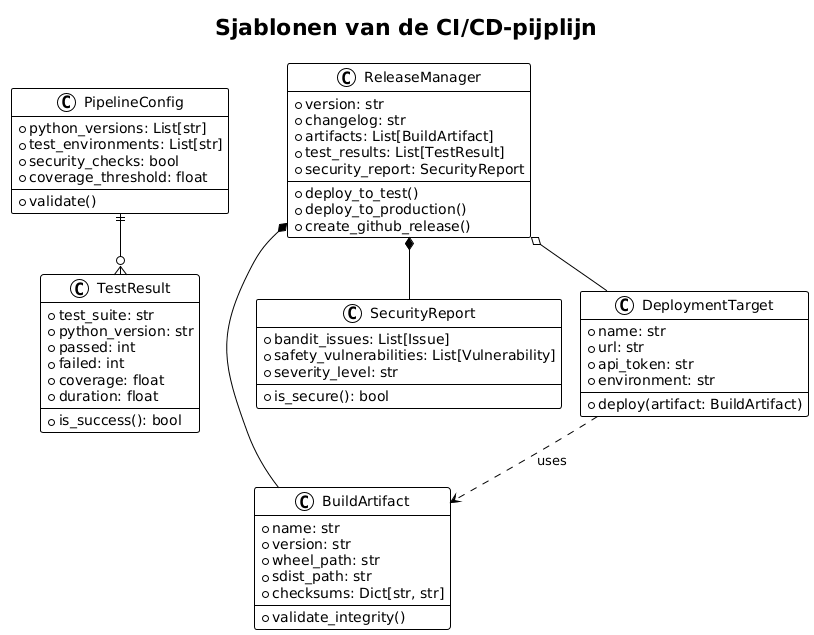

The diagram above was rendered by PlantUML. Its source (embedded in the PNG):
@startuml







<style>
  root {
    BackgroundColor white
    FontColor black
    FontName Verdana
    HyperLinkColor blue
    LineColor black
    LineThickness 1
    Margin 5
  }
  document {
    caption {
      LineThickness 0
    }
    footer {
      LineThickness 0
    }
    header {
      LineThickness 0
    }
    title {
      FontSize 22
      LineThickness 0
    }
  }
  node {
    MaximumWidth 300
  }
</style>

skinparam ArrowLollipopColor black
skinparam BackgroundColor white
skinparam DefaultFontName Verdana
skinparam DefaultMonospacedFontName Courier
skinparam LifelineStrategy nosolid
skinparam ParticipantPadding 10
skinparam SequenceLifeLineBorderColor black
skinparam Shadowing false
skinparam UseBetaStyle true

skinparam Activity {
  BackgroundColor white
  BarColor black
  BorderColor black
  FontColor black
  FontName Verdana
}
skinparam Boundary {
  FontColor black
}
skinparam Box {
  Padding 5
}
skinparam CircledCharacter {
  FontColor black
  FontName Courier
  Radius 9
}
skinparam Class {
  BackgroundColor white
  BorderColor black
  FontColor black
  FontName Verdana
}
skinparam ClassAttribute {
  FontColor black
  FontName Verdana
}
skinparam ClassStereotype {
  FontColor black
  FontName Verdana
}
skinparam Footer {
  FontColor black
  FontName Verdana
}
skinparam Header {
  FontColor black
  FontName Verdana
}
skinparam Hyperlink {
  Color blue
}
skinparam IconPackage {
  Color black
  BackgroundColor white
}
skinparam IconPrivate {
  Color black
  BackgroundColor white
}
skinparam IconProtected {
  Color black
  BackgroundColor white
}
skinparam IconPublic {
  Color black
  BackgroundColor white
}
skinparam Note {
  FontColor black
  FontName Verdana
}
skinparam Object {
  BorderColor black
}
skinparam Package {
  BorderColor black
  FontColor black
  FontName Verdana
}
skinparam State {
  BackgroundColor white
  BorderColor black
}
skinparam StereotypeA {
  BackgroundColor white
  BorderColor black
}
skinparam StereotypeC {
  BackgroundColor white
  BorderColor black
}
skinparam StereotypeE {
  BackgroundColor white
  BorderColor black
}
skinparam StereotypeI {
  BackgroundColor white
  BorderColor black
}
skinparam StereotypeN {
  BackgroundColor white
  BorderColor black
}
skinparam UseCaseStereoType {
  FontColor black
  FontName Verdana
}
title Sjablonen van de CI/CD-pijplijn
class PipelineConfig {
  +python_versions: List[str]
  +test_environments: List[str]
  +security_checks: bool
  +coverage_threshold: float
  +validate()
}

class BuildArtifact {
  +name: str
  +version: str
  +wheel_path: str
  +sdist_path: str
  +checksums: Dict[str, str]
  +validate_integrity()
}

class TestResult {
  +test_suite: str
  +python_version: str
  +passed: int
  +failed: int
  +coverage: float
  +duration: float
  +is_success(): bool
}

class SecurityReport {
  +bandit_issues: List[Issue]
  +safety_vulnerabilities: List[Vulnerability]
  +severity_level: str
  +is_secure(): bool
}

class DeploymentTarget {
  +name: str
  +url: str
  +api_token: str
  +environment: str
  +deploy(artifact: BuildArtifact)
}

class ReleaseManager {
  +version: str
  +changelog: str
  +artifacts: List[BuildArtifact]
  +test_results: List[TestResult]
  +security_report: SecurityReport
  +deploy_to_test()
  +deploy_to_production()
  +create_github_release()
}

PipelineConfig ||--o{ TestResult
ReleaseManager *-- BuildArtifact
ReleaseManager *-- SecurityReport
ReleaseManager o-- DeploymentTarget
DeploymentTarget ..> BuildArtifact : uses

@enduml